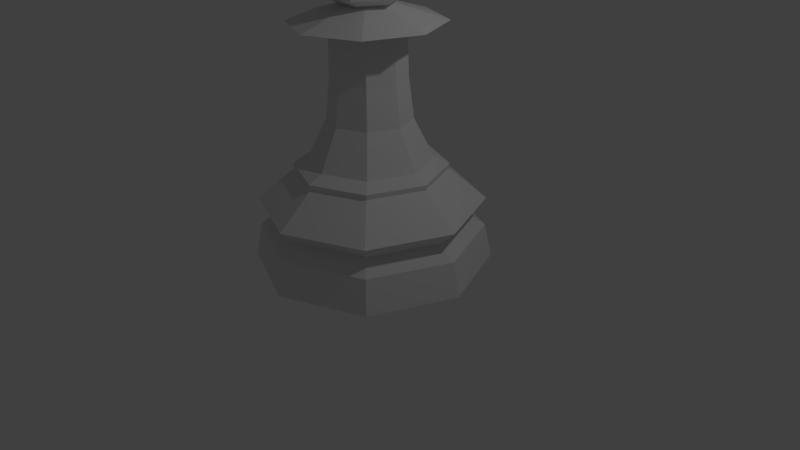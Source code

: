 # Source: pawn.blend  (saved by Blender 4.1.24; exported with 4.5.12 LTS)
import bpy
from mathutils import Matrix  # noqa: F401  (used for matrix-valued properties, if any)

bpy.ops.wm.read_factory_settings(use_empty=True)
scene = bpy.context.scene
scene.name = 'Scene'

# ---- collections
col_collection_1 = bpy.data.collections.new('Collection 1'); scene.collection.children.link(col_collection_1)

# ---- world
world_world = bpy.data.worlds.new('World'); scene.world = world_world
world_world.color = (0.05088, 0.05088, 0.05088)
world_world.use_sun_shadow = False
world_world.sun_shadow_jitter_overblur = 0.0
world_world.cycles.sampling_method = 'MANUAL'

# ---- cameras
cam_camera = bpy.data.cameras.new('Camera')
cam_camera.clip_end = 100.0
cam_camera.lens = 35.0
cam_camera.sensor_width = 32.0
cam_camera.sensor_height = 18.0
cam_camera.ortho_scale = 7.314
cam_camera.dof.focus_distance = 0.0
cam_camera.dof.aperture_fstop = 128.0

# ---- lights
light_lamp = bpy.data.lights.new('Lamp', 'POINT')
light_lamp.transmission_factor = 0.0
light_lamp.cutoff_distance = 30.0
light_lamp.energy = 100.0
light_lamp.shadow_buffer_clip_start = 1.001
light_lamp.shadow_soft_size = 0.1
light_lamp.shadow_maximum_resolution = 0.006
light_lamp.use_absolute_resolution = True

# ---- meshes
me_sphere = bpy.data.meshes.new('Sphere')
me_sphere.from_pydata([(-0.7071, 0.0, 0.7071), (-1.0, 0.0, -4.371e-08), (-0.7071, 0.0, -0.7071), (-0.3536, 0.6124, 0.7071), (-0.5, 0.866, -4.371e-08), (-0.3536, 0.6124, -0.7071), (8.742e-08, 0.0, -1.05), (0.3536, 0.6124, 0.7071), (0.5, 0.866, -4.371e-08), (0.3536, 0.6124, -0.7071), (0.7071, -1.031e-07, 0.7071), (1.0, -1.627e-07, -4.371e-08), (0.7071, -1.031e-07, -0.7071), (0.3536, -0.6124, 0.7071), (0.5, -0.866, -4.371e-08), (0.3536, -0.6124, -0.7071), (4.371e-08, -7.571e-08, 1.0), (-0.3536, -0.6124, 0.7071), (-0.5, -0.866, -4.371e-08), (-0.3536, -0.6124, -0.7071), (0.0, 2.01, -5.157), (1.422, 1.422, -5.157), (2.01, 1.518e-07, -5.157), (1.422, -1.422, -5.157), (-6.551e-07, -2.01, -5.157), (-1.422, -1.422, -5.157), (-2.01, 1.941e-06, -5.157), (-1.422, 1.422, -5.157), (1.411e-08, 1.891, -4.576), (1.337, 1.337, -4.576), (1.891, 1.825e-07, -4.576), (1.337, -1.337, -4.576), (-6.02e-07, -1.891, -4.576), (-1.337, -1.337, -4.576), (-1.891, 1.866e-06, -4.576), (-1.337, 1.337, -4.576), (1.404e-08, 1.897, -4.084), (1.341, 1.341, -4.084), (1.897, 1.816e-07, -4.084), (1.341, -1.341, -4.084), (-6.051e-07, -1.897, -4.084), (-1.341, -1.341, -4.084), (-1.897, 1.869e-06, -4.084), (-1.341, 1.341, -4.084), (4.913e-08, 1.594, -4.369), (1.127, 1.127, -4.369), (1.594, 2.496e-07, -4.369), (1.127, -1.127, -4.369), (-4.7e-07, -1.594, -4.369), (-1.127, -1.127, -4.369), (-1.594, 1.668e-06, -4.369), (-1.127, 1.127, -4.369), (1.101e-07, 1.03, -3.351), (0.728, 0.728, -3.351), (1.03, 4.007e-07, -3.351), (0.728, -0.728, -3.351), (-2.254e-07, -1.03, -3.351), (-0.728, -0.728, -3.351), (-1.03, 1.317e-06, -3.351), (-0.728, 0.728, -3.351), (8.302e-08, 1.282, -3.464), (0.9063, 0.9063, -3.464), (1.282, 3.416e-07, -3.464), (0.9063, -0.9063, -3.464), (-3.346e-07, -1.282, -3.464), (-0.9063, -0.9063, -3.464), (-1.282, 1.482e-06, -3.464), (-0.9063, 0.9063, -3.464), (0.8945, 0.8945, -3.553), (1.265, 3.468e-07, -3.553), (0.8945, -0.8945, -3.553), (-3.208e-07, -1.265, -3.553), (-0.8945, -0.8945, -3.553), (-1.265, 1.473e-06, -3.553), (-0.8945, 0.8945, -3.553), (9.142e-08, 1.265, -3.553), (1.302e-08, -0.3759, -0.8449), (-0.2658, -0.2658, -0.8449), (-0.3759, 8.938e-07, -0.8449), (-0.2658, 0.2658, -0.8449), (1.355e-07, 0.3759, -0.8449), (0.2658, 0.2658, -0.8449), (0.3759, 5.592e-07, -0.8449), (0.2658, -0.2658, -0.8449), (-1.049e-07, -0.7033, -2.681), (-7.729e-08, -0.6282, -2.011), (-7.147e-08, -0.6124, -1.26), (-0.433, -0.433, -1.26), (-0.4442, -0.4442, -2.011), (-0.4973, -0.4973, -2.681), (0.4973, -0.4973, -2.681), (0.4442, -0.4442, -2.011), (0.433, -0.433, -1.26), (0.4973, 0.4973, -2.681), (0.4442, 0.4442, -2.011), (0.433, 0.433, -1.26), (0.6124, 4.983e-07, -1.26), (0.6282, 4.947e-07, -2.011), (0.7033, 4.774e-07, -2.681), (-0.6124, 1.043e-06, -1.26), (-0.6282, 1.054e-06, -2.011), (-0.7033, 1.103e-06, -2.681), (-0.4973, 0.4973, -2.681), (-0.4442, 0.4442, -2.011), (-0.433, 0.433, -1.26), (1.281e-07, 0.6124, -1.26), (1.274e-07, 0.6282, -2.011), (1.243e-07, 0.7033, -2.681), (-3.064e-07, -1.267, -1.125), (0.8961, -0.8961, -1.125), (0.8961, 0.8961, -1.125), (-0.8961, 0.8961, -1.125), (-0.8961, -0.8961, -1.125), (1.267, 3.544e-07, -1.125), (-1.267, 1.482e-06, -1.125), (1.065e-07, 1.267, -1.125)], [], [(6, 2, 5), (0, 4, 1), (1, 5, 2), (0, 16, 3), (3, 8, 4), (4, 9, 5), (3, 16, 7), (6, 5, 9), (6, 9, 12), (7, 11, 8), (9, 11, 12), (7, 16, 10), (6, 12, 15), (11, 13, 14), (12, 14, 15), (10, 16, 13), (6, 15, 19), (14, 17, 18), (15, 18, 19), (13, 16, 17), (6, 19, 2), (17, 1, 18), (19, 1, 2), (17, 16, 0), (61, 69, 68), (38, 47, 46), (39, 48, 47), (31, 24, 23), (30, 23, 22), (75, 61, 68), (40, 49, 48), (49, 42, 50), (33, 26, 25), (24, 33, 25), (67, 75, 74), (73, 43, 42), (74, 36, 43), (51, 28, 35), (50, 35, 34), (66, 74, 73), (75, 37, 36), (68, 38, 37), (45, 30, 29), (44, 29, 28), (64, 72, 71), (71, 41, 40), (38, 70, 39), (30, 47, 31), (48, 33, 32), (72, 66, 73), (72, 42, 41), (39, 71, 40), (47, 32, 31), (49, 34, 33), (53, 62, 61), (54, 63, 62), (59, 60, 67), (58, 67, 66), (52, 61, 60), (70, 64, 71), (42, 51, 50), (43, 44, 51), (35, 20, 27), (34, 27, 26), (21, 23, 25), (112, 76, 77), (28, 21, 20), (29, 22, 21), (37, 46, 45), (36, 45, 44), (62, 70, 69), (57, 66, 65), (55, 64, 63), (64, 57, 65), (81, 79, 77), (109, 76, 108), (110, 82, 113), (114, 77, 78), (115, 79, 80), (113, 83, 109), (115, 81, 110), (114, 79, 111), (59, 101, 102), (102, 100, 103), (100, 104, 103), (52, 93, 53), (107, 94, 93), (94, 105, 95), (54, 90, 55), (98, 91, 90), (91, 96, 92), (52, 102, 107), (107, 103, 106), (103, 105, 106), (57, 101, 58), (101, 88, 100), (88, 99, 100), (53, 98, 54), (93, 97, 98), (97, 95, 96), (55, 84, 56), (84, 91, 85), (85, 92, 86), (56, 89, 57), (84, 88, 89), (85, 87, 88), (99, 111, 104), (105, 110, 95), (92, 113, 109), (104, 115, 105), (87, 114, 99), (96, 110, 113), (86, 109, 108), (86, 112, 87), (0, 3, 4), (1, 4, 5), (3, 7, 8), (4, 8, 9), (7, 10, 11), (9, 8, 11), (11, 10, 13), (12, 11, 14), (14, 13, 17), (15, 14, 18), (17, 0, 1), (19, 18, 1), (61, 62, 69), (38, 39, 47), (39, 40, 48), (31, 32, 24), (30, 31, 23), (75, 60, 61), (40, 41, 49), (49, 41, 42), (33, 34, 26), (24, 32, 33), (67, 60, 75), (73, 74, 43), (74, 75, 36), (51, 44, 28), (50, 51, 35), (66, 67, 74), (75, 68, 37), (68, 69, 38), (45, 46, 30), (44, 45, 29), (64, 65, 72), (71, 72, 41), (38, 69, 70), (30, 46, 47), (48, 49, 33), (72, 65, 66), (72, 73, 42), (39, 70, 71), (47, 48, 32), (49, 50, 34), (53, 54, 62), (54, 55, 63), (59, 52, 60), (58, 59, 67), (52, 53, 61), (70, 63, 64), (42, 43, 51), (43, 36, 44), (35, 28, 20), (34, 35, 27), (25, 26, 27), (27, 20, 25), (20, 21, 25), (21, 22, 23), (23, 24, 25), (112, 108, 76), (28, 29, 21), (29, 30, 22), (37, 38, 46), (36, 37, 45), (62, 63, 70), (57, 58, 66), (55, 56, 64), (64, 56, 57), (77, 76, 83), (83, 82, 81), (81, 80, 79), (79, 78, 77), (77, 83, 81), (109, 83, 76), (110, 81, 82), (114, 112, 77), (115, 111, 79), (113, 82, 83), (115, 80, 81), (114, 78, 79), (59, 58, 101), (102, 101, 100), (100, 99, 104), (52, 107, 93), (107, 106, 94), (94, 106, 105), (54, 98, 90), (98, 97, 91), (91, 97, 96), (52, 59, 102), (107, 102, 103), (103, 104, 105), (57, 89, 101), (101, 89, 88), (88, 87, 99), (53, 93, 98), (93, 94, 97), (97, 94, 95), (55, 90, 84), (84, 90, 91), (85, 91, 92), (56, 84, 89), (84, 85, 88), (85, 86, 87), (99, 114, 111), (105, 115, 110), (92, 96, 113), (104, 111, 115), (87, 112, 114), (96, 95, 110), (86, 92, 109), (86, 108, 112)])
me_sphere.use_remesh_preserve_volume = False
me_sphere.use_remesh_preserve_attributes = False
me_sphere.use_mirror_vertex_groups = False
me_sphere.update()

# ---- objects
ob_pawn = bpy.data.objects.new('Pawn', me_sphere)
ob_lamp = bpy.data.objects.new('Lamp', light_lamp)
ob_camera = bpy.data.objects.new('Camera', cam_camera)

# ---- transforms, parenting, visibility, modifiers, constraints
ob_pawn.location = (0.0, 0.0, 3.848)
ob_pawn.scale = (0.7461, 0.7461, 0.7461)
ob_pawn.lineart.crease_threshold = 0.0
ob_lamp.location = (4.076, 1.005, 5.904)
ob_lamp.rotation_euler = (0.6503, 0.05522, 1.866)
ob_lamp.lock_rotations_4d = False
ob_lamp.empty_display_type = 'ARROWS'
ob_lamp.color = (0.0, 0.0, 0.0, 0.0)
ob_lamp.lineart.crease_threshold = 0.0
ob_camera.location = (7.481, -6.508, 5.344)
ob_camera.rotation_euler = (1.109, 0.01082, 0.8149)
ob_camera.lock_rotations_4d = False
ob_camera.empty_display_type = 'ARROWS'
ob_camera.color = (0.0, 0.0, 0.0, 0.0)
ob_camera.display_type = 'WIRE'
ob_camera.lineart.crease_threshold = 0.0

# ---- collection membership
col_collection_1.objects.link(ob_pawn)
col_collection_1.objects.link(ob_lamp)
col_collection_1.objects.link(ob_camera)

# ---- scene / render settings (as saved in the file)
scene.camera = ob_camera
scene.frame_start = 1; scene.frame_end = 250; scene.frame_set(0)
scene.render.engine = 'BLENDER_EEVEE_NEXT'
scene.render.resolution_percentage = 50
scene.render.dither_intensity = 0.0
scene.cycles.use_denoising = False
scene.cycles.samples = 128
scene.cycles.sampling_pattern = 'TABULATED_SOBOL'
scene.cycles.light_sampling_threshold = 0.0
scene.cycles.use_adaptive_sampling = False
scene.cycles.use_light_tree = False
scene.cycles.blur_glossy = 0.0
scene.cycles.sample_clamp_indirect = 0.0
scene.eevee.ray_tracing_options.trace_max_roughness = 0.0
scene.view_settings.view_transform = 'Standard'
bpy.context.view_layer.update()
